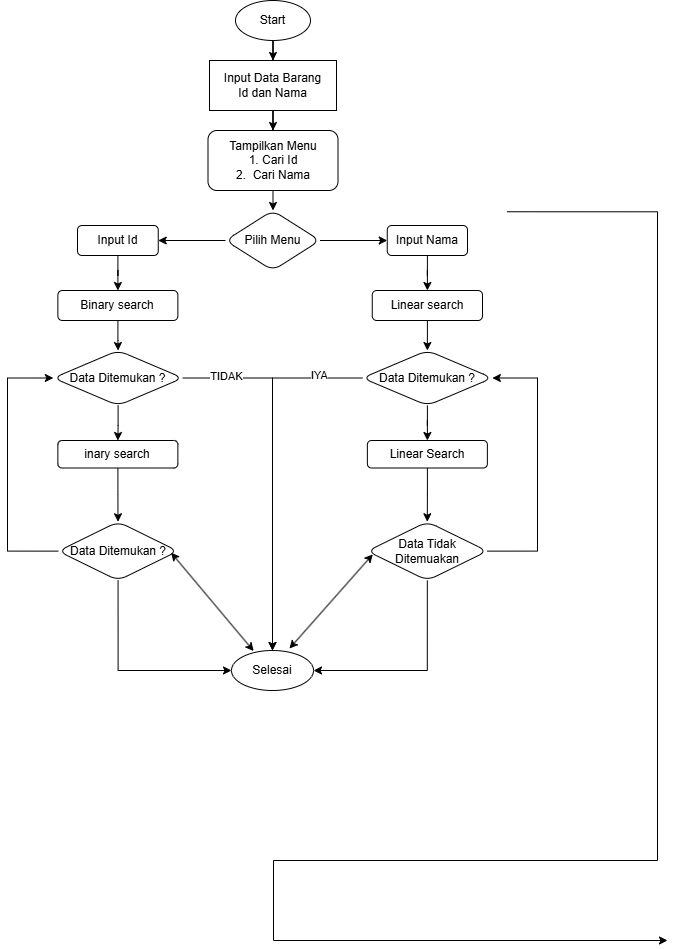

The diagram above was exported from draw.io. Its source (the exported page's mxGraphModel, read from the mxfile embedded in the PNG):
<mxGraphModel dx="1200" dy="578" grid="1" gridSize="10" guides="1" tooltips="1" connect="1" arrows="1" fold="1" page="1" pageScale="1" pageWidth="850" pageHeight="1100" math="0" shadow="0">
  <root>
    <mxCell id="0" />
    <mxCell id="1" parent="0" />
    <mxCell id="coDsL_hv0qogN8Jh7Sjb-3" edge="1" parent="1" source="coDsL_hv0qogN8Jh7Sjb-1" style="edgeStyle=orthogonalEdgeStyle;rounded=0;orthogonalLoop=1;jettySize=auto;html=1;" target="coDsL_hv0qogN8Jh7Sjb-2" value="">
      <mxGeometry relative="1" as="geometry" />
    </mxCell>
    <mxCell id="coDsL_hv0qogN8Jh7Sjb-1" parent="1" style="ellipse;whiteSpace=wrap;html=1;" value="Start" vertex="1">
      <mxGeometry height="40" width="75" x="388" y="40" as="geometry" />
    </mxCell>
    <mxCell id="coDsL_hv0qogN8Jh7Sjb-5" edge="1" parent="1" source="coDsL_hv0qogN8Jh7Sjb-2" style="edgeStyle=orthogonalEdgeStyle;rounded=0;orthogonalLoop=1;jettySize=auto;html=1;" target="coDsL_hv0qogN8Jh7Sjb-4" value="">
      <mxGeometry relative="1" as="geometry" />
    </mxCell>
    <mxCell id="coDsL_hv0qogN8Jh7Sjb-2" parent="1" style="whiteSpace=wrap;html=1;" value="Input Data Barang&lt;br&gt;Id dan Nama" vertex="1">
      <mxGeometry height="50" width="127" x="362" y="100" as="geometry" />
    </mxCell>
    <mxCell id="uFLpDHCamrpXGt7W3Qt0-2" edge="1" parent="1" source="coDsL_hv0qogN8Jh7Sjb-4" style="edgeStyle=orthogonalEdgeStyle;rounded=0;orthogonalLoop=1;jettySize=auto;html=1;" target="uFLpDHCamrpXGt7W3Qt0-1" value="">
      <mxGeometry relative="1" as="geometry" />
    </mxCell>
    <mxCell id="coDsL_hv0qogN8Jh7Sjb-4" parent="1" style="rounded=1;whiteSpace=wrap;html=1;" value="Tampilkan Menu&lt;br&gt;1. Cari Id&lt;br&gt;2.&amp;nbsp; Cari Nama" vertex="1">
      <mxGeometry height="60" width="130" x="360.5" y="170" as="geometry" />
    </mxCell>
    <mxCell id="coDsL_hv0qogN8Jh7Sjb-51" edge="1" parent="1" style="edgeStyle=orthogonalEdgeStyle;rounded=0;orthogonalLoop=1;jettySize=auto;html=1;exitX=1;exitY=0.5;exitDx=0;exitDy=0;entryX=0.5;entryY=1;entryDx=0;entryDy=0;" target="coDsL_hv0qogN8Jh7Sjb-49">
      <mxGeometry relative="1" as="geometry">
        <Array as="points">
          <mxPoint x="810" y="251" />
          <mxPoint x="810" y="900" />
          <mxPoint x="426" y="900" />
        </Array>
        <mxPoint x="659.7399999999993" y="251.2550000000001" as="sourcePoint" />
        <mxPoint x="820" y="980" as="targetPoint" />
      </mxGeometry>
    </mxCell>
    <mxCell id="uFLpDHCamrpXGt7W3Qt0-8" edge="1" parent="1" source="uFLpDHCamrpXGt7W3Qt0-1" style="edgeStyle=orthogonalEdgeStyle;rounded=0;orthogonalLoop=1;jettySize=auto;html=1;" target="uFLpDHCamrpXGt7W3Qt0-7" value="">
      <mxGeometry relative="1" as="geometry" />
    </mxCell>
    <mxCell id="uFLpDHCamrpXGt7W3Qt0-10" edge="1" parent="1" source="uFLpDHCamrpXGt7W3Qt0-1" style="edgeStyle=orthogonalEdgeStyle;rounded=0;orthogonalLoop=1;jettySize=auto;html=1;" target="uFLpDHCamrpXGt7W3Qt0-9" value="">
      <mxGeometry relative="1" as="geometry" />
    </mxCell>
    <mxCell id="uFLpDHCamrpXGt7W3Qt0-1" parent="1" style="rhombus;whiteSpace=wrap;html=1;rounded=1;" value="Pilih Menu" vertex="1">
      <mxGeometry height="60" width="94.5" x="378" y="250" as="geometry" />
    </mxCell>
    <mxCell id="uFLpDHCamrpXGt7W3Qt0-12" edge="1" parent="1" source="uFLpDHCamrpXGt7W3Qt0-7" style="edgeStyle=orthogonalEdgeStyle;rounded=0;orthogonalLoop=1;jettySize=auto;html=1;" target="uFLpDHCamrpXGt7W3Qt0-11" value="">
      <mxGeometry relative="1" as="geometry" />
    </mxCell>
    <mxCell id="uFLpDHCamrpXGt7W3Qt0-7" parent="1" style="whiteSpace=wrap;html=1;rounded=1;" value="Input Id" vertex="1">
      <mxGeometry height="30" width="80.75" x="230" y="265" as="geometry" />
    </mxCell>
    <mxCell id="uFLpDHCamrpXGt7W3Qt0-14" edge="1" parent="1" source="uFLpDHCamrpXGt7W3Qt0-9" style="edgeStyle=orthogonalEdgeStyle;rounded=0;orthogonalLoop=1;jettySize=auto;html=1;" target="uFLpDHCamrpXGt7W3Qt0-13" value="">
      <mxGeometry relative="1" as="geometry" />
    </mxCell>
    <mxCell id="uFLpDHCamrpXGt7W3Qt0-9" parent="1" style="whiteSpace=wrap;html=1;rounded=1;" value="Input Nama" vertex="1">
      <mxGeometry height="30" width="80.25" x="539.75" y="265" as="geometry" />
    </mxCell>
    <mxCell id="uFLpDHCamrpXGt7W3Qt0-16" edge="1" parent="1" source="uFLpDHCamrpXGt7W3Qt0-11" style="edgeStyle=orthogonalEdgeStyle;rounded=0;orthogonalLoop=1;jettySize=auto;html=1;" target="uFLpDHCamrpXGt7W3Qt0-15" value="">
      <mxGeometry relative="1" as="geometry" />
    </mxCell>
    <mxCell id="uFLpDHCamrpXGt7W3Qt0-11" parent="1" style="whiteSpace=wrap;html=1;rounded=1;" value="Binary search" vertex="1">
      <mxGeometry height="30" width="120" x="210.37" y="330" as="geometry" />
    </mxCell>
    <mxCell id="uFLpDHCamrpXGt7W3Qt0-18" edge="1" parent="1" source="uFLpDHCamrpXGt7W3Qt0-13" style="edgeStyle=orthogonalEdgeStyle;rounded=0;orthogonalLoop=1;jettySize=auto;html=1;" target="uFLpDHCamrpXGt7W3Qt0-17" value="">
      <mxGeometry relative="1" as="geometry" />
    </mxCell>
    <mxCell id="uFLpDHCamrpXGt7W3Qt0-13" parent="1" style="whiteSpace=wrap;html=1;rounded=1;" value="Linear search" vertex="1">
      <mxGeometry height="30" width="110.25" x="524.75" y="330" as="geometry" />
    </mxCell>
    <mxCell id="uFLpDHCamrpXGt7W3Qt0-20" edge="1" parent="1" source="uFLpDHCamrpXGt7W3Qt0-15" style="edgeStyle=orthogonalEdgeStyle;rounded=0;orthogonalLoop=1;jettySize=auto;html=1;" target="uFLpDHCamrpXGt7W3Qt0-19" value="">
      <mxGeometry relative="1" as="geometry" />
    </mxCell>
    <mxCell id="uFLpDHCamrpXGt7W3Qt0-29" edge="1" parent="1" source="uFLpDHCamrpXGt7W3Qt0-15" style="edgeStyle=orthogonalEdgeStyle;rounded=0;orthogonalLoop=1;jettySize=auto;html=1;exitX=1;exitY=0.5;exitDx=0;exitDy=0;entryX=0.5;entryY=0;entryDx=0;entryDy=0;" target="uFLpDHCamrpXGt7W3Qt0-27">
      <mxGeometry relative="1" as="geometry" />
    </mxCell>
    <mxCell id="uFLpDHCamrpXGt7W3Qt0-31" connectable="0" parent="uFLpDHCamrpXGt7W3Qt0-29" style="edgeLabel;html=1;align=center;verticalAlign=middle;resizable=0;points=[];" value="TIDAK" vertex="1">
      <mxGeometry relative="1" x="-0.7604" y="2" as="geometry">
        <mxPoint as="offset" />
      </mxGeometry>
    </mxCell>
    <mxCell id="uFLpDHCamrpXGt7W3Qt0-15" parent="1" style="rhombus;whiteSpace=wrap;html=1;rounded=1;" value="Data Ditemukan ?" vertex="1">
      <mxGeometry height="55" width="129.45" x="205.83" y="390" as="geometry" />
    </mxCell>
    <mxCell id="uFLpDHCamrpXGt7W3Qt0-22" edge="1" parent="1" source="uFLpDHCamrpXGt7W3Qt0-17" style="edgeStyle=orthogonalEdgeStyle;rounded=0;orthogonalLoop=1;jettySize=auto;html=1;" target="uFLpDHCamrpXGt7W3Qt0-21" value="">
      <mxGeometry relative="1" as="geometry" />
    </mxCell>
    <mxCell id="uFLpDHCamrpXGt7W3Qt0-28" edge="1" parent="1" source="uFLpDHCamrpXGt7W3Qt0-17" style="edgeStyle=orthogonalEdgeStyle;rounded=0;orthogonalLoop=1;jettySize=auto;html=1;exitX=0;exitY=0.5;exitDx=0;exitDy=0;" target="uFLpDHCamrpXGt7W3Qt0-27">
      <mxGeometry relative="1" as="geometry" />
    </mxCell>
    <mxCell id="uFLpDHCamrpXGt7W3Qt0-30" connectable="0" parent="uFLpDHCamrpXGt7W3Qt0-28" style="edgeLabel;html=1;align=center;verticalAlign=middle;resizable=0;points=[];" value="IYA" vertex="1">
      <mxGeometry relative="1" x="-0.7633" y="-3" as="geometry">
        <mxPoint as="offset" />
      </mxGeometry>
    </mxCell>
    <mxCell id="uFLpDHCamrpXGt7W3Qt0-17" parent="1" style="rhombus;whiteSpace=wrap;html=1;rounded=1;" value="Data Ditemukan ?" vertex="1">
      <mxGeometry height="55" width="129.99" x="514.88" y="390" as="geometry" />
    </mxCell>
    <mxCell id="uFLpDHCamrpXGt7W3Qt0-24" edge="1" parent="1" source="uFLpDHCamrpXGt7W3Qt0-19" style="edgeStyle=orthogonalEdgeStyle;rounded=0;orthogonalLoop=1;jettySize=auto;html=1;" target="uFLpDHCamrpXGt7W3Qt0-23" value="">
      <mxGeometry relative="1" as="geometry" />
    </mxCell>
    <mxCell id="uFLpDHCamrpXGt7W3Qt0-19" parent="1" style="whiteSpace=wrap;html=1;rounded=1;" value="inary search" vertex="1">
      <mxGeometry height="27.5" width="120" x="210.37" y="480" as="geometry" />
    </mxCell>
    <mxCell id="uFLpDHCamrpXGt7W3Qt0-26" edge="1" parent="1" source="uFLpDHCamrpXGt7W3Qt0-21" style="edgeStyle=orthogonalEdgeStyle;rounded=0;orthogonalLoop=1;jettySize=auto;html=1;" target="uFLpDHCamrpXGt7W3Qt0-25" value="">
      <mxGeometry relative="1" as="geometry" />
    </mxCell>
    <mxCell id="uFLpDHCamrpXGt7W3Qt0-21" parent="1" style="whiteSpace=wrap;html=1;rounded=1;" value="Linear Search" vertex="1">
      <mxGeometry height="27.5" width="120" x="519.88" y="480" as="geometry" />
    </mxCell>
    <mxCell id="uFLpDHCamrpXGt7W3Qt0-33" edge="1" parent="1" source="uFLpDHCamrpXGt7W3Qt0-23" style="edgeStyle=orthogonalEdgeStyle;rounded=0;orthogonalLoop=1;jettySize=auto;html=1;exitX=0.5;exitY=1;exitDx=0;exitDy=0;entryX=0;entryY=0.5;entryDx=0;entryDy=0;" target="uFLpDHCamrpXGt7W3Qt0-27">
      <mxGeometry relative="1" as="geometry" />
    </mxCell>
    <mxCell id="uFLpDHCamrpXGt7W3Qt0-36" edge="1" parent="1" source="uFLpDHCamrpXGt7W3Qt0-23" style="edgeStyle=orthogonalEdgeStyle;rounded=0;orthogonalLoop=1;jettySize=auto;html=1;exitX=0;exitY=0.5;exitDx=0;exitDy=0;entryX=0;entryY=0.5;entryDx=0;entryDy=0;" target="uFLpDHCamrpXGt7W3Qt0-15">
      <mxGeometry relative="1" as="geometry">
        <Array as="points">
          <mxPoint x="160" y="591" />
          <mxPoint x="160" y="418" />
        </Array>
      </mxGeometry>
    </mxCell>
    <mxCell id="uFLpDHCamrpXGt7W3Qt0-23" parent="1" style="rhombus;whiteSpace=wrap;html=1;rounded=1;" value="Data Ditemukan ?" vertex="1">
      <mxGeometry height="58.75" width="119.63" x="210.74" y="561.25" as="geometry" />
    </mxCell>
    <mxCell id="uFLpDHCamrpXGt7W3Qt0-32" edge="1" parent="1" source="uFLpDHCamrpXGt7W3Qt0-25" style="edgeStyle=orthogonalEdgeStyle;rounded=0;orthogonalLoop=1;jettySize=auto;html=1;exitX=0.5;exitY=1;exitDx=0;exitDy=0;entryX=1;entryY=0.5;entryDx=0;entryDy=0;" target="uFLpDHCamrpXGt7W3Qt0-27">
      <mxGeometry relative="1" as="geometry" />
    </mxCell>
    <mxCell id="uFLpDHCamrpXGt7W3Qt0-37" edge="1" parent="1" source="uFLpDHCamrpXGt7W3Qt0-25" style="edgeStyle=orthogonalEdgeStyle;rounded=0;orthogonalLoop=1;jettySize=auto;html=1;exitX=1;exitY=0.5;exitDx=0;exitDy=0;entryX=1;entryY=0.5;entryDx=0;entryDy=0;" target="uFLpDHCamrpXGt7W3Qt0-17">
      <mxGeometry relative="1" as="geometry">
        <Array as="points">
          <mxPoint x="690" y="591" />
          <mxPoint x="690" y="418" />
        </Array>
      </mxGeometry>
    </mxCell>
    <mxCell id="uFLpDHCamrpXGt7W3Qt0-25" parent="1" style="rhombus;whiteSpace=wrap;html=1;rounded=1;" value="Data Tidak Ditemuakan" vertex="1">
      <mxGeometry height="58.75" width="120.12" x="519.76" y="561.25" as="geometry" />
    </mxCell>
    <mxCell id="uFLpDHCamrpXGt7W3Qt0-27" parent="1" style="ellipse;whiteSpace=wrap;html=1;" value="Selesai" vertex="1">
      <mxGeometry height="40" width="82" x="384" y="690" as="geometry" />
    </mxCell>
    <mxCell id="uFLpDHCamrpXGt7W3Qt0-34" edge="1" parent="1" source="uFLpDHCamrpXGt7W3Qt0-27" style="endArrow=classic;startArrow=classic;html=1;rounded=0;exitX=0.707;exitY=-0.049;exitDx=0;exitDy=0;exitPerimeter=0;entryX=0.046;entryY=0.555;entryDx=0;entryDy=0;entryPerimeter=0;" target="uFLpDHCamrpXGt7W3Qt0-25" value="">
      <mxGeometry height="50" relative="1" width="50" as="geometry">
        <mxPoint x="600" y="560" as="sourcePoint" />
        <mxPoint x="650" y="510" as="targetPoint" />
      </mxGeometry>
    </mxCell>
    <mxCell id="uFLpDHCamrpXGt7W3Qt0-35" edge="1" parent="1" source="uFLpDHCamrpXGt7W3Qt0-27" style="endArrow=classic;startArrow=classic;html=1;rounded=0;exitX=0.27;exitY=0.014;exitDx=0;exitDy=0;exitPerimeter=0;entryX=0.944;entryY=0.527;entryDx=0;entryDy=0;entryPerimeter=0;" target="uFLpDHCamrpXGt7W3Qt0-23" value="">
      <mxGeometry height="50" relative="1" width="50" as="geometry">
        <mxPoint x="600" y="560" as="sourcePoint" />
        <mxPoint x="650" y="510" as="targetPoint" />
      </mxGeometry>
    </mxCell>
  </root>
</mxGraphModel>